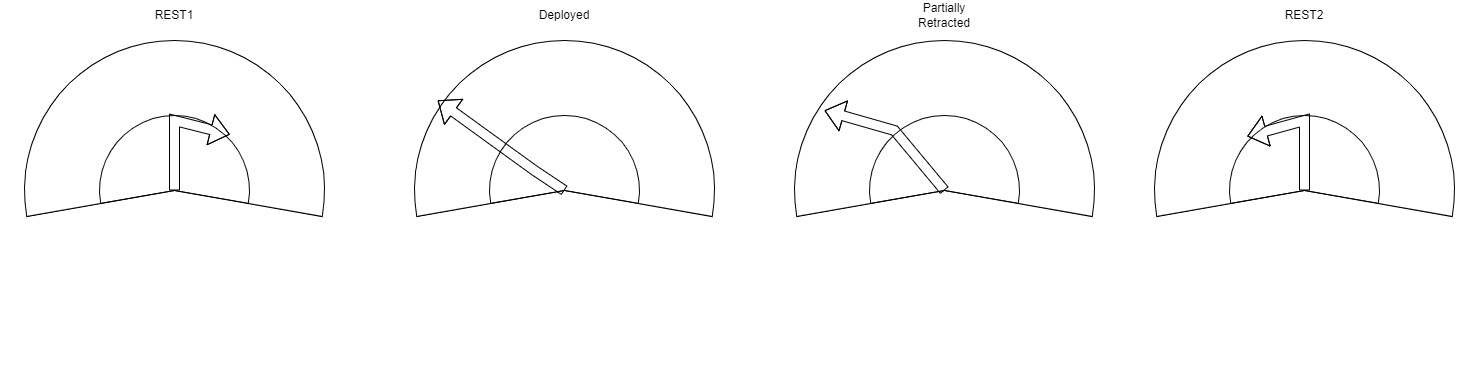

The diagram above was exported from draw.io. Its source (the exported page's mxGraphModel, read from the mxfile embedded in the PNG):
<mxGraphModel dx="2076" dy="1094" grid="1" gridSize="10" guides="1" tooltips="1" connect="1" arrows="1" fold="1" page="1" pageScale="1" pageWidth="827" pageHeight="1169" math="0" shadow="0">
  <root>
    <mxCell id="0" />
    <mxCell id="1" parent="0" />
    <mxCell id="2Ei5B8zPS-9AF58EEDzd-6" value="" style="verticalLabelPosition=bottom;verticalAlign=top;html=1;shape=mxgraph.basic.pie;startAngle=0;endAngle=0.5556;rotation=260;fillColor=none;" vertex="1" parent="1">
      <mxGeometry x="40" y="120" width="300" height="300" as="geometry" />
    </mxCell>
    <mxCell id="2Ei5B8zPS-9AF58EEDzd-7" value="" style="verticalLabelPosition=bottom;verticalAlign=top;html=1;shape=mxgraph.basic.pie;startAngle=0;endAngle=0.5556;rotation=260;fillColor=none;" vertex="1" parent="1">
      <mxGeometry x="114.99838960187077" y="194.99838960187077" width="150" height="150" as="geometry" />
    </mxCell>
    <mxCell id="2Ei5B8zPS-9AF58EEDzd-9" value="" style="shape=flexArrow;endArrow=classic;html=1;rounded=0;entryX=0.804;entryY=0.928;entryDx=0;entryDy=0;entryPerimeter=0;" edge="1" parent="1" target="2Ei5B8zPS-9AF58EEDzd-7">
      <mxGeometry width="50" height="50" relative="1" as="geometry">
        <mxPoint x="190" y="270" as="sourcePoint" />
        <mxPoint x="240" y="220" as="targetPoint" />
        <Array as="points">
          <mxPoint x="190" y="200" />
        </Array>
      </mxGeometry>
    </mxCell>
    <mxCell id="2Ei5B8zPS-9AF58EEDzd-10" value="REST1" style="text;html=1;strokeColor=none;fillColor=none;align=center;verticalAlign=middle;whiteSpace=wrap;rounded=0;" vertex="1" parent="1">
      <mxGeometry x="160" y="80" width="60" height="30" as="geometry" />
    </mxCell>
    <mxCell id="2Ei5B8zPS-9AF58EEDzd-21" value="" style="verticalLabelPosition=bottom;verticalAlign=top;html=1;shape=mxgraph.basic.pie;startAngle=0;endAngle=0.5556;rotation=260;fillColor=none;" vertex="1" parent="1">
      <mxGeometry x="1169.9983896018707" y="120" width="300" height="300" as="geometry" />
    </mxCell>
    <mxCell id="2Ei5B8zPS-9AF58EEDzd-22" value="" style="verticalLabelPosition=bottom;verticalAlign=top;html=1;shape=mxgraph.basic.pie;startAngle=0;endAngle=0.5556;rotation=260;fillColor=none;" vertex="1" parent="1">
      <mxGeometry x="1244.9967792037414" y="194.99838960187077" width="150" height="150" as="geometry" />
    </mxCell>
    <mxCell id="2Ei5B8zPS-9AF58EEDzd-23" value="" style="shape=flexArrow;endArrow=classic;html=1;rounded=0;entryX=0.922;entryY=0.187;entryDx=0;entryDy=0;entryPerimeter=0;" edge="1" parent="1" target="2Ei5B8zPS-9AF58EEDzd-22">
      <mxGeometry width="50" height="50" relative="1" as="geometry">
        <mxPoint x="1319.9983896018707" y="270" as="sourcePoint" />
        <mxPoint x="1369.9983896018707" y="220" as="targetPoint" />
        <Array as="points">
          <mxPoint x="1319.9983896018707" y="200" />
        </Array>
      </mxGeometry>
    </mxCell>
    <mxCell id="2Ei5B8zPS-9AF58EEDzd-24" value="REST2" style="text;html=1;strokeColor=none;fillColor=none;align=center;verticalAlign=middle;whiteSpace=wrap;rounded=0;" vertex="1" parent="1">
      <mxGeometry x="1289.9983896018707" y="80" width="60" height="30" as="geometry" />
    </mxCell>
    <mxCell id="2Ei5B8zPS-9AF58EEDzd-29" value="" style="verticalLabelPosition=bottom;verticalAlign=top;html=1;shape=mxgraph.basic.pie;startAngle=0;endAngle=0.5556;rotation=260;fillColor=none;" vertex="1" parent="1">
      <mxGeometry x="429.9983896018707" y="120" width="300" height="300" as="geometry" />
    </mxCell>
    <mxCell id="2Ei5B8zPS-9AF58EEDzd-30" value="" style="verticalLabelPosition=bottom;verticalAlign=top;html=1;shape=mxgraph.basic.pie;startAngle=0;endAngle=0.5556;rotation=260;fillColor=none;" vertex="1" parent="1">
      <mxGeometry x="504.99677920374154" y="194.99838960187077" width="150" height="150" as="geometry" />
    </mxCell>
    <mxCell id="2Ei5B8zPS-9AF58EEDzd-31" value="" style="shape=flexArrow;endArrow=classic;html=1;rounded=0;entryX=0.869;entryY=0.136;entryDx=0;entryDy=0;entryPerimeter=0;" edge="1" parent="1" target="2Ei5B8zPS-9AF58EEDzd-29">
      <mxGeometry width="50" height="50" relative="1" as="geometry">
        <mxPoint x="579.9983896018707" y="270" as="sourcePoint" />
        <mxPoint x="629.9983896018707" y="220" as="targetPoint" />
        <Array as="points">
          <mxPoint x="550" y="250" />
        </Array>
      </mxGeometry>
    </mxCell>
    <mxCell id="2Ei5B8zPS-9AF58EEDzd-32" value="Deployed" style="text;html=1;strokeColor=none;fillColor=none;align=center;verticalAlign=middle;whiteSpace=wrap;rounded=0;" vertex="1" parent="1">
      <mxGeometry x="549.9983896018707" y="80" width="60" height="30" as="geometry" />
    </mxCell>
    <mxCell id="2Ei5B8zPS-9AF58EEDzd-33" value="" style="verticalLabelPosition=bottom;verticalAlign=top;html=1;shape=mxgraph.basic.pie;startAngle=0;endAngle=0.5556;rotation=260;fillColor=none;" vertex="1" parent="1">
      <mxGeometry x="809.9983896018707" y="120" width="300" height="300" as="geometry" />
    </mxCell>
    <mxCell id="2Ei5B8zPS-9AF58EEDzd-34" value="" style="verticalLabelPosition=bottom;verticalAlign=top;html=1;shape=mxgraph.basic.pie;startAngle=0;endAngle=0.5556;rotation=260;fillColor=none;" vertex="1" parent="1">
      <mxGeometry x="884.9967792037417" y="194.99838960187077" width="150" height="150" as="geometry" />
    </mxCell>
    <mxCell id="2Ei5B8zPS-9AF58EEDzd-35" value="" style="shape=flexArrow;endArrow=classic;html=1;rounded=0;" edge="1" parent="1">
      <mxGeometry width="50" height="50" relative="1" as="geometry">
        <mxPoint x="959.9983896018707" y="270" as="sourcePoint" />
        <mxPoint x="840" y="190" as="targetPoint" />
        <Array as="points">
          <mxPoint x="910" y="210" />
        </Array>
      </mxGeometry>
    </mxCell>
    <mxCell id="2Ei5B8zPS-9AF58EEDzd-36" value="Partially Retracted" style="text;html=1;strokeColor=none;fillColor=none;align=center;verticalAlign=middle;whiteSpace=wrap;rounded=0;" vertex="1" parent="1">
      <mxGeometry x="929.9983896018707" y="80" width="60" height="30" as="geometry" />
    </mxCell>
  </root>
</mxGraphModel>